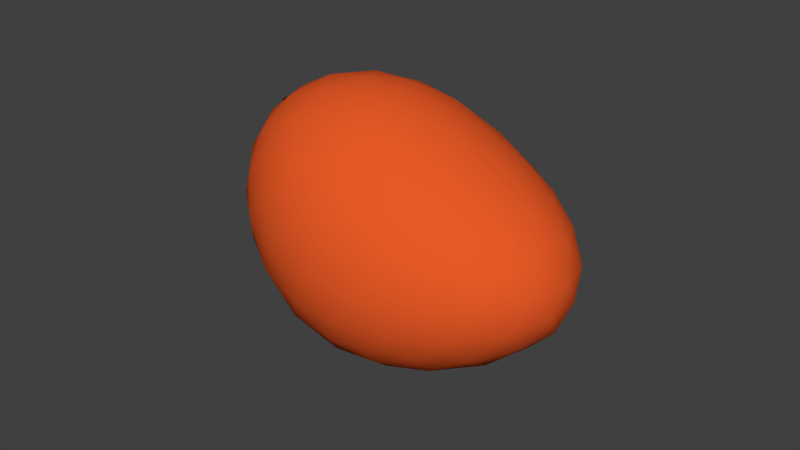 # Source: SM_Mango_001.blend  (saved by Blender 2.79.0; exported with 4.5.12 LTS)
import bpy
from mathutils import Matrix  # noqa: F401  (used for matrix-valued properties, if any)

bpy.ops.wm.read_factory_settings(use_empty=True)
scene = bpy.context.scene
scene.name = 'Scene'

# ---- collections
col_collection_1 = bpy.data.collections.new('Collection 1'); scene.collection.children.link(col_collection_1)

# ---- materials (node trees are filled in below, after node groups)
mat_mango_tail = bpy.data.materials.new('Mango_Tail')
mat_mango_tail.alpha_threshold = 0.0
mat_mango_tail.use_transparent_shadow = False
mat_mango_tail.diffuse_color = (0.02538, 0.001856, 0.006969, 1.0)
mat_mango_tail.roughness = 0.5
mat_mango = bpy.data.materials.new('Mango')
mat_mango.alpha_threshold = 0.0
mat_mango.use_transparent_shadow = False
mat_mango.diffuse_color = (0.8, 0.1013, 0.02024, 1.0)
mat_mango.specular_color = (1.0, 0.7727, 0.4691)
mat_mango.roughness = 0.5
mat_mango.specular_intensity = 0.2812

# ---- material node trees

# ---- world
world_world = bpy.data.worlds.new('World'); scene.world = world_world
world_world.color = (0.05088, 0.05088, 0.05088)
world_world.use_sun_shadow = False
world_world.sun_shadow_jitter_overblur = 0.0
world_world.cycles.sampling_method = 'MANUAL'

# ---- meshes
me_icosphere = bpy.data.meshes.new('Icosphere')
me_icosphere.from_pydata([(1.601, -0.5257, -3.934e-06), (0.603, -0.8506, -4.262e-06), (0.0, 0.0, -2.98e-08), (0.6096, 0.8506, -4.262e-06), (1.6, 0.5257, -3.934e-06), (1.029, -0.8506, 0.8944), (0.04244, -0.5257, 0.8944), (0.04947, 0.5257, 0.8944), (1.024, 0.8506, 0.8944), (1.636, 0.0, 0.8944), (1.194, 2.146e-06, -0.5668), (0.7437, -0.7166, -0.2103), (0.9258, -0.5, -0.4034), (1.091, -0.2389, -0.5207), (1.372, -0.1476, -0.5207), (1.513, -0.309, -0.4034), (1.585, -0.4429, -0.2103), (1.433, -0.6817, -0.05509), (1.174, -0.809, -0.07852), (0.8718, -0.8642, -0.05509), (1.712, 0.2952, -0.05509), (1.761, 0.0, -0.07852), (1.713, -0.2952, -0.05509), (1.372, 0.1476, -0.5207), (1.513, 0.309, -0.4034), (1.585, 0.4429, -0.2103), (0.232, 0.0, -0.2103), (0.5651, 0.0, -0.4034), (0.9174, 0.0, -0.5207), (0.4205, -0.7166, -0.05509), (0.2304, -0.5, -0.07852), (0.08205, -0.2389, -0.05508), (0.7473, 0.7166, -0.2103), (0.9266, 0.5, -0.4034), (1.091, 0.2389, -0.5207), (0.08612, 0.2389, -0.05508), (0.2372, 0.5, -0.07852), (0.428, 0.7166, -0.05509), (0.8752, 0.8642, -0.05509), (1.175, 0.809, -0.07852), (1.432, 0.6817, -0.05509), (1.703, -0.1476, 0.6984), (1.708, -0.309, 0.4472), (1.669, -0.4429, 0.1961), (1.667, 0.4429, 0.1961), (1.706, 0.309, 0.4472), (1.701, 0.1476, 0.6984), (0.9103, -0.9554, 0.6984), (0.763, -1.0, 0.4472), (0.6565, -0.9554, 0.1961), (1.497, -0.6817, 0.1961), (1.348, -0.809, 0.4472), (1.189, -0.8642, 0.6984), (-0.0895, -0.4429, 0.6984), (-0.1699, -0.309, 0.4472), (-0.1269, -0.1476, 0.1961), (0.3783, -0.8642, 0.1961), (0.1816, -0.809, 0.4472), (0.07852, -0.6817, 0.6984), (0.08862, 0.6817, 0.6984), (0.1933, 0.809, 0.4472), (0.3882, 0.8642, 0.1961), (-0.1236, 0.1476, 0.1961), (-0.1625, 0.309, 0.4472), (-0.0809, 0.4429, 0.6984), (1.185, 0.8642, 0.6984), (1.345, 0.809, 0.4472), (1.494, 0.6817, 0.1961), (0.6632, 0.9554, 0.1961), (0.7668, 1.0, 0.4472), (0.9093, 0.9554, 0.6984), (1.574, -0.2389, 0.9495), (1.434, -0.5, 0.973), (1.234, -0.7166, 0.9495), (0.7835, -0.8642, 0.9495), (0.4939, -0.809, 0.973), (0.2292, -0.6817, 0.9495), (-0.04373, -0.2952, 0.9495), (-0.07877, 0.0, 0.973), (-0.03937, 0.2952, 0.9495), (0.235, 0.6817, 0.9495), (0.4964, 0.809, 0.973), (0.7819, 0.8642, 0.9495), (1.227, 0.7166, 0.9495), (1.428, 0.5, 0.973), (1.571, 0.2389, 0.9495), (0.824, -0.2389, 1.415), (0.9103, -0.5, 1.298), (0.9829, -0.7166, 1.105), (1.493, 0.0, 1.105), (1.265, 0.0, 1.298), (0.9936, 0.0, 1.415), (0.5472, -0.1476, 1.415), (0.3306, -0.309, 1.298), (0.1522, -0.4429, 1.105), (0.5467, 0.1476, 1.415), (0.3312, 0.309, 1.298), (0.1558, 0.4429, 1.105), (0.8218, 0.2389, 1.415), (0.9058, 0.5, 1.298), (0.9776, 0.7166, 1.105), (1.102, 0.2629, 1.342), (1.376, 0.2629, 1.171), (1.187, 0.5257, 1.171), (0.611, 0.4253, 1.342), (0.6972, 0.6882, 1.171), (0.3959, 0.5878, 1.171), (0.3087, 0.0, 1.342), (0.09375, 0.1625, 1.171), (0.09237, -0.1625, 1.171), (0.6127, -0.4253, 1.342), (0.3945, -0.5878, 1.171), (0.6995, -0.6882, 1.171), (1.105, -0.2629, 1.342), (1.193, -0.5257, 1.171), (1.38, -0.2629, 1.171), (1.605, 0.4253, 0.7236), (1.564, 0.5878, 0.4472), (1.416, 0.6882, 0.7236), (0.6224, 0.9511, 0.7236), (0.4649, 0.9511, 0.4472), (0.3216, 0.8506, 0.7236), (-0.1676, 0.1625, 0.7236), (-0.2137, -3.576e-07, 0.4472), (-0.1711, -0.1625, 0.7236), (0.3136, -0.8506, 0.7236), (0.4563, -0.9511, 0.4472), (0.619, -0.9511, 0.7236), (1.422, -0.6882, 0.7236), (1.568, -0.5878, 0.4472), (1.61, -0.4253, 0.7236), (1.07, 0.9511, 0.4472), (1.264, 0.8506, 0.1708), (0.9587, 0.9511, 0.1708), (-0.02257, 0.5878, 0.4472), (0.1655, 0.6882, 0.1708), (-0.0219, 0.4253, 0.1708), (-0.03401, -0.5878, 0.4472), (-0.03032, -0.4253, 0.1708), (0.1548, -0.6882, 0.1708), (1.071, -0.9511, 0.4472), (0.9562, -0.9511, 0.1708), (1.265, -0.8506, 0.1708), (1.755, 0.0, 0.4472), (1.762, -0.1625, 0.1708), (1.761, 0.1625, 0.1708), (1.374, 0.5878, -0.2764), (1.255, 0.4253, -0.4472), (1.065, 0.6882, -0.2764), (0.5703, 0.5257, -0.2764), (0.7564, 0.2629, -0.4472), (0.3814, 0.2629, -0.2764), (0.3786, -0.2629, -0.2764), (0.7554, -0.2629, -0.4472), (0.5664, -0.5257, -0.2764), (1.682, 0.1625, -0.2764), (1.682, -0.1625, -0.2764), (1.563, -7.451e-07, -0.4472), (1.065, -0.6882, -0.2764), (1.255, -0.4253, -0.4472), (1.374, -0.5878, -0.2764), (0.7162, -0.02336, 1.476), (0.7202, -0.02021, 1.439), (0.785, -0.1194, 1.427), (0.6464, 0.0738, 1.427), (0.8699, -5.424e-06, 1.427), (0.784, 0.1194, 1.427), (0.7792, -0.0002095, 1.439), (0.7559, 0.03217, 1.439), (0.6467, -0.07381, 1.427), (0.7565, -0.03217, 1.439), (0.7202, 0.02031, 1.439), (0.7843, -0.0002392, 1.476), (0.7574, 0.03719, 1.476), (0.7581, -0.03719, 1.476), (0.7161, 0.02349, 1.476), (0.7261, -0.01568, 1.483), (0.7718, -0.0001674, 1.483), (0.7538, 0.02495, 1.483), (0.7542, -0.02496, 1.483), (0.726, 0.01575, 1.483), (0.7464, 2.399e-06, 1.488)], [], [(34, 23, 10), (0, 16, 22), (28, 34, 10), (23, 14, 10), (14, 13, 10), (0, 22, 43), (1, 19, 49), (2, 31, 55), (3, 37, 61), (4, 40, 67), (0, 43, 50), (1, 49, 56), (2, 55, 62), (3, 61, 68), (4, 67, 44), (5, 73, 88), (6, 76, 94), (7, 79, 97), (8, 82, 100), (9, 85, 89), (98, 95, 164, 166), (90, 101, 91), (89, 102, 90), (91, 101, 98), (101, 99, 98), (90, 102, 101), (102, 103, 101), (101, 103, 99), (103, 100, 99), (89, 85, 102), (85, 84, 102), (102, 84, 103), (84, 83, 103), (103, 83, 100), (83, 8, 100), (92, 86, 163, 169), (99, 104, 98), (100, 105, 99), (98, 104, 95), (104, 96, 95), (99, 105, 104), (105, 106, 104), (104, 106, 96), (106, 97, 96), (100, 82, 105), (82, 81, 105), (105, 81, 106), (81, 80, 106), (106, 80, 97), (80, 7, 97), (86, 91, 165, 163), (96, 107, 95), (97, 108, 96), (95, 107, 92), (107, 93, 92), (96, 108, 107), (108, 109, 107), (107, 109, 93), (109, 94, 93), (97, 79, 108), (79, 78, 108), (108, 78, 109), (78, 77, 109), (109, 77, 94), (77, 6, 94), (91, 98, 166, 165), (93, 110, 92), (94, 111, 93), (92, 110, 86), (110, 87, 86), (93, 111, 110), (111, 112, 110), (110, 112, 87), (112, 88, 87), (94, 76, 111), (76, 75, 111), (111, 75, 112), (75, 74, 112), (112, 74, 88), (74, 5, 88), (95, 92, 169, 164), (87, 113, 86), (88, 114, 87), (86, 113, 91), (113, 90, 91), (87, 114, 113), (114, 115, 113), (113, 115, 90), (115, 89, 90), (88, 73, 114), (73, 72, 114), (114, 72, 115), (72, 71, 115), (115, 71, 89), (71, 9, 89), (46, 85, 9), (45, 116, 46), (44, 117, 45), (46, 116, 85), (116, 84, 85), (45, 117, 116), (117, 118, 116), (116, 118, 84), (118, 83, 84), (44, 67, 117), (67, 66, 117), (117, 66, 118), (66, 65, 118), (118, 65, 83), (65, 8, 83), (70, 82, 8), (69, 119, 70), (68, 120, 69), (70, 119, 82), (119, 81, 82), (69, 120, 119), (120, 121, 119), (119, 121, 81), (121, 80, 81), (68, 61, 120), (61, 60, 120), (120, 60, 121), (60, 59, 121), (121, 59, 80), (59, 7, 80), (64, 79, 7), (63, 122, 64), (62, 123, 63), (64, 122, 79), (122, 78, 79), (63, 123, 122), (123, 124, 122), (122, 124, 78), (124, 77, 78), (62, 55, 123), (55, 54, 123), (123, 54, 124), (54, 53, 124), (124, 53, 77), (53, 6, 77), (58, 76, 6), (57, 125, 58), (56, 126, 57), (58, 125, 76), (125, 75, 76), (57, 126, 125), (126, 127, 125), (125, 127, 75), (127, 74, 75), (56, 49, 126), (49, 48, 126), (126, 48, 127), (48, 47, 127), (127, 47, 74), (47, 5, 74), (52, 73, 5), (51, 128, 52), (50, 129, 51), (52, 128, 73), (128, 72, 73), (51, 129, 128), (129, 130, 128), (128, 130, 72), (130, 71, 72), (50, 43, 129), (43, 42, 129), (129, 42, 130), (42, 41, 130), (130, 41, 71), (41, 9, 71), (65, 70, 8), (66, 131, 65), (67, 132, 66), (65, 131, 70), (131, 69, 70), (66, 132, 131), (132, 133, 131), (131, 133, 69), (133, 68, 69), (67, 40, 132), (40, 39, 132), (132, 39, 133), (39, 38, 133), (133, 38, 68), (38, 3, 68), (59, 64, 7), (60, 134, 59), (61, 135, 60), (59, 134, 64), (134, 63, 64), (60, 135, 134), (135, 136, 134), (134, 136, 63), (136, 62, 63), (61, 37, 135), (37, 36, 135), (135, 36, 136), (36, 35, 136), (136, 35, 62), (35, 2, 62), (53, 58, 6), (54, 137, 53), (55, 138, 54), (53, 137, 58), (137, 57, 58), (54, 138, 137), (138, 139, 137), (137, 139, 57), (139, 56, 57), (55, 31, 138), (31, 30, 138), (138, 30, 139), (30, 29, 139), (139, 29, 56), (29, 1, 56), (47, 52, 5), (48, 140, 47), (49, 141, 48), (47, 140, 52), (140, 51, 52), (48, 141, 140), (141, 142, 140), (140, 142, 51), (142, 50, 51), (49, 19, 141), (19, 18, 141), (141, 18, 142), (18, 17, 142), (142, 17, 50), (17, 0, 50), (41, 46, 9), (42, 143, 41), (43, 144, 42), (41, 143, 46), (143, 45, 46), (42, 144, 143), (144, 145, 143), (143, 145, 45), (145, 44, 45), (43, 22, 144), (22, 21, 144), (144, 21, 145), (21, 20, 145), (145, 20, 44), (20, 4, 44), (25, 40, 4), (24, 146, 25), (23, 147, 24), (25, 146, 40), (146, 39, 40), (24, 147, 146), (147, 148, 146), (146, 148, 39), (148, 38, 39), (23, 34, 147), (34, 33, 147), (147, 33, 148), (33, 32, 148), (148, 32, 38), (32, 3, 38), (32, 37, 3), (33, 149, 32), (34, 150, 33), (32, 149, 37), (149, 36, 37), (33, 150, 149), (150, 151, 149), (149, 151, 36), (151, 35, 36), (34, 28, 150), (28, 27, 150), (150, 27, 151), (27, 26, 151), (151, 26, 35), (26, 2, 35), (26, 31, 2), (27, 152, 26), (28, 153, 27), (26, 152, 31), (152, 30, 31), (27, 153, 152), (153, 154, 152), (152, 154, 30), (154, 29, 30), (28, 13, 153), (13, 12, 153), (153, 12, 154), (12, 11, 154), (154, 11, 29), (11, 1, 29), (20, 25, 4), (21, 155, 20), (22, 156, 21), (20, 155, 25), (155, 24, 25), (21, 156, 155), (156, 157, 155), (155, 157, 24), (157, 23, 24), (22, 16, 156), (16, 15, 156), (156, 15, 157), (15, 14, 157), (157, 14, 23), (13, 28, 10), (11, 19, 1), (12, 158, 11), (13, 159, 12), (11, 158, 19), (158, 18, 19), (12, 159, 158), (159, 160, 158), (158, 160, 18), (160, 17, 18), (13, 14, 159), (14, 15, 159), (159, 15, 160), (15, 16, 160), (160, 16, 17), (16, 0, 17), (171, 162, 161, 175), (162, 170, 174, 161), (170, 167, 172, 174), (168, 171, 175, 173), (167, 168, 173, 172), (168, 167, 165, 166), (170, 162, 169, 163), (162, 171, 164, 169), (167, 170, 163, 165), (171, 168, 166, 164), (172, 173, 178, 177), (175, 161, 176, 180), (174, 172, 177, 179), (173, 175, 180, 178), (161, 174, 179, 176), (179, 177, 181), (177, 178, 181), (180, 176, 181), (178, 180, 181), (176, 179, 181)])
me_icosphere.polygons.foreach_set('use_smooth', [1, 1, 1, 1, 1, 1, 1, 1, 1, 1, 1, 1, 1, 1, 1, 1, 1, 1, 1, 1, 1, 1, 1, 1, 1, 1, 1, 1, 1, 1, 1, 1, 1, 1, 1, 1, 1, 1, 1, 1, 1, 1, 1, 1, 1, 1, 1, 1, 1, 1, 1, 1, 1, 1, 1, 1, 1, 1, 1, 1, 1, 1, 1, 1, 1, 1, 1, 1, 1, 1, 1, 1, 1, 1, 1, 1, 1, 1, 1, 1, 1, 1, 1, 1, 1, 1, 1, 1, 1, 1, 1, 1, 1, 1, 1, 1, 1, 1, 1, 1, 1, 1, 1, 1, 1, 1, 1, 1, 1, 1, 1, 1, 1, 1, 1, 1, 1, 1, 1, 1, 1, 1, 1, 1, 1, 1, 1, 1, 1, 1, 1, 1, 1, 1, 1, 1, 1, 1, 1, 1, 1, 1, 1, 1, 1, 1, 1, 1, 1, 1, 1, 1, 1, 1, 1, 1, 1, 1, 1, 1, 1, 1, 1, 1, 1, 1, 1, 1, 1, 1, 1, 1, 1, 1, 1, 1, 1, 1, 1, 1, 1, 1, 1, 1, 1, 1, 1, 1, 1, 1, 1, 1, 1, 1, 1, 1, 1, 1, 1, 1, 1, 1, 1, 1, 1, 1, 1, 1, 1, 1, 1, 1, 1, 1, 1, 1, 1, 1, 1, 1, 1, 1, 1, 1, 1, 1, 1, 1, 1, 1, 1, 1, 1, 1, 1, 1, 1, 1, 1, 1, 1, 1, 1, 1, 1, 1, 1, 1, 1, 1, 1, 1, 1, 1, 1, 1, 1, 1, 1, 1, 1, 1, 1, 1, 1, 1, 1, 1, 1, 1, 1, 1, 1, 1, 1, 1, 1, 1, 1, 1, 1, 1, 1, 1, 1, 1, 1, 1, 1, 1, 1, 1, 1, 1, 1, 1, 1, 1, 1, 1, 1, 1, 1, 1, 1, 1, 1, 1, 1, 1, 1, 1, 1, 1, 1, 1, 1, 1, 1, 1, 0, 0, 0, 0, 0, 1, 1, 1, 1, 1, 0, 0, 0, 0, 0, 0, 0, 0, 0, 0])
me_icosphere.polygons.foreach_set('material_index', [1, 1, 1, 1, 1, 1, 1, 1, 1, 1, 1, 1, 1, 1, 1, 1, 1, 1, 1, 1, 1, 1, 1, 1, 1, 1, 1, 1, 1, 1, 1, 1, 1, 1, 1, 1, 1, 1, 1, 1, 1, 1, 1, 1, 1, 1, 1, 1, 1, 1, 1, 1, 1, 1, 1, 1, 1, 1, 1, 1, 1, 1, 1, 1, 1, 1, 1, 1, 1, 1, 1, 1, 1, 1, 1, 1, 1, 1, 1, 1, 1, 1, 1, 1, 1, 1, 1, 1, 1, 1, 1, 1, 1, 1, 1, 1, 1, 1, 1, 1, 1, 1, 1, 1, 1, 1, 1, 1, 1, 1, 1, 1, 1, 1, 1, 1, 1, 1, 1, 1, 1, 1, 1, 1, 1, 1, 1, 1, 1, 1, 1, 1, 1, 1, 1, 1, 1, 1, 1, 1, 1, 1, 1, 1, 1, 1, 1, 1, 1, 1, 1, 1, 1, 1, 1, 1, 1, 1, 1, 1, 1, 1, 1, 1, 1, 1, 1, 1, 1, 1, 1, 1, 1, 1, 1, 1, 1, 1, 1, 1, 1, 1, 1, 1, 1, 1, 1, 1, 1, 1, 1, 1, 1, 1, 1, 1, 1, 1, 1, 1, 1, 1, 1, 1, 1, 1, 1, 1, 1, 1, 1, 1, 1, 1, 1, 1, 1, 1, 1, 1, 1, 1, 1, 1, 1, 1, 1, 1, 1, 1, 1, 1, 1, 1, 1, 1, 1, 1, 1, 1, 1, 1, 1, 1, 1, 1, 1, 1, 1, 1, 1, 1, 1, 1, 1, 1, 1, 1, 1, 1, 1, 1, 1, 1, 1, 1, 1, 1, 1, 1, 1, 1, 1, 1, 1, 1, 1, 1, 1, 1, 1, 1, 1, 1, 1, 1, 1, 1, 1, 1, 1, 1, 1, 1, 1, 1, 1, 1, 1, 1, 1, 1, 1, 1, 1, 1, 1, 1, 1, 1, 1, 1, 1, 1, 1, 1, 1, 1, 1, 1, 0, 0, 0, 0, 0, 1, 1, 1, 1, 1, 0, 0, 0, 0, 0, 0, 0, 0, 0, 0])
_k = set([(162, 170), (162, 171), (167, 168), (167, 170), (168, 171)])
me_icosphere.attributes.new('sharp_edge', 'BOOLEAN', 'EDGE').data.foreach_set('value', [ (min(e.vertices), max(e.vertices)) in _k for e in me_icosphere.edges])
me_icosphere.materials.append(mat_mango_tail)
me_icosphere.materials.append(mat_mango)
me_icosphere.use_remesh_preserve_volume = False
me_icosphere.use_remesh_preserve_attributes = False
me_icosphere.use_mirror_vertex_groups = False
me_icosphere.update()

# ---- objects
ob_mango = bpy.data.objects.new('Mango', me_icosphere)

# ---- transforms, parenting, visibility, modifiers, constraints
ob_mango.location = (0.0, 0.0, 0.0)
ob_mango.rotation_euler = (0.0, -0.9978, 0.0)
ob_mango.scale = (0.1012, 0.1, 0.1314)
ob_mango.lineart.crease_threshold = 0.0

# ---- collection membership
col_collection_1.objects.link(ob_mango)

# ---- scene / render settings (as saved in the file)
scene.frame_start = 1; scene.frame_end = 250; scene.frame_set(1)
scene.render.engine = 'BLENDER_EEVEE_NEXT'
scene.render.resolution_percentage = 50
scene.render.dither_intensity = 0.0
scene.cycles.use_denoising = False
scene.cycles.samples = 128
scene.cycles.sampling_pattern = 'TABULATED_SOBOL'
scene.cycles.use_adaptive_sampling = False
scene.cycles.use_light_tree = False
scene.cycles.blur_glossy = 0.0
scene.cycles.sample_clamp_indirect = 0.0
scene.view_settings.view_transform = 'Standard'
bpy.context.view_layer.update()

# ---- added for rendering (the .blend has no active camera and no usable light): camera, sun
cam_auto = bpy.data.cameras.new('AutoCamera')
cam_auto.lens = 50.0
cam_auto.sensor_width = 36.0
cam_auto.clip_end = 1000.0
ob_auto_camera = bpy.data.objects.new('AutoCamera', cam_auto)
scene.collection.objects.link(ob_auto_camera)
ob_auto_camera.location = (0.45545, -0.556578, 0.46972)
ob_auto_camera.rotation_euler = (1.09748, -7.21219e-08, 0.694738)
scene.camera = ob_auto_camera
light_auto_sun = bpy.data.lights.new('AutoSun', 'SUN')
light_auto_sun.energy = 3.0
light_auto_sun.angle = 0.0523599
ob_auto_sun = bpy.data.objects.new('AutoSun', light_auto_sun)
scene.collection.objects.link(ob_auto_sun)
ob_auto_sun.rotation_euler = (0.872665, 0.174533, 0.523599)
bpy.context.view_layer.update()
